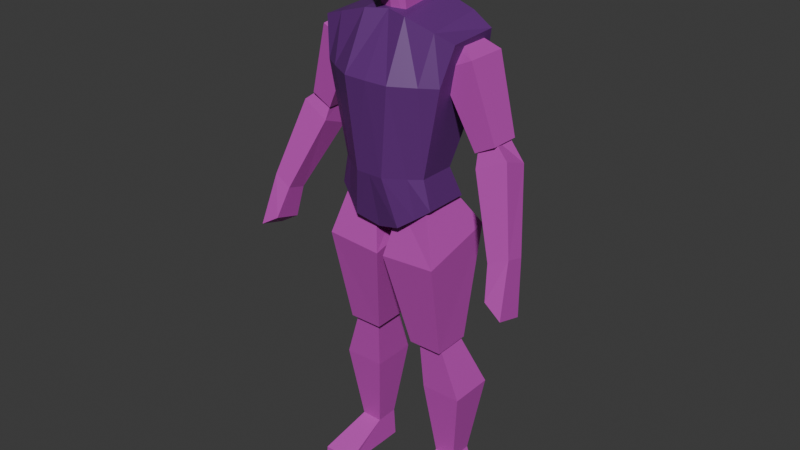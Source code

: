 # Source: hero.blend  (saved by Blender 4.2.66; exported with 4.5.12 LTS)
import bpy
from mathutils import Matrix  # noqa: F401  (used for matrix-valued properties, if any)

bpy.ops.wm.read_factory_settings(use_empty=True)
scene = bpy.context.scene
scene.name = 'Scene'

# ---- collections
col_collection = bpy.data.collections.new('Collection'); scene.collection.children.link(col_collection)

# ---- materials (node trees are filled in below, after node groups)
mat_bodymaterial = bpy.data.materials.new('bodyMaterial')
mat_armmaterial = bpy.data.materials.new('armMaterial')
mat_legmaterial = bpy.data.materials.new('legMaterial')
mat_headmaterial = bpy.data.materials.new('headMaterial')

# ---- material node trees
mat_bodymaterial.use_nodes = True; mat_bodymaterial.node_tree.nodes.clear()
_N = mat_bodymaterial.node_tree.nodes; _L = mat_bodymaterial.node_tree.links
n0 = _N.new('ShaderNodeBsdfPrincipled'); n0.name = 'Principled BSDF'; n0.location = (10, 300)
n0.inputs[0].default_value = (0.1248, 0.02315, 0.1981, 1.0)
n1 = _N.new('ShaderNodeOutputMaterial'); n1.name = 'Material Output'; n1.location = (300, 300)
_L.new(n0.outputs[0], n1.inputs[0])
n1.is_active_output = True
mat_armmaterial.use_nodes = True; mat_armmaterial.node_tree.nodes.clear()
_N = mat_armmaterial.node_tree.nodes; _L = mat_armmaterial.node_tree.links
n0 = _N.new('ShaderNodeBsdfPrincipled'); n0.name = 'Principled BSDF'; n0.location = (10, 300)
n0.inputs[0].default_value = (0.5395, 0.06301, 0.4793, 1.0)
n1 = _N.new('ShaderNodeOutputMaterial'); n1.name = 'Material Output'; n1.location = (300, 300)
_L.new(n0.outputs[0], n1.inputs[0])
n1.is_active_output = True
mat_legmaterial.use_nodes = True; mat_legmaterial.node_tree.nodes.clear()
_N = mat_legmaterial.node_tree.nodes; _L = mat_legmaterial.node_tree.links
n0 = _N.new('ShaderNodeBsdfPrincipled'); n0.name = 'Principled BSDF'; n0.location = (10, 300)
n0.inputs[0].default_value = (0.5395, 0.06301, 0.4793, 1.0)
n1 = _N.new('ShaderNodeOutputMaterial'); n1.name = 'Material Output'; n1.location = (300, 300)
_L.new(n0.outputs[0], n1.inputs[0])
n1.is_active_output = True
mat_headmaterial.use_nodes = True; mat_headmaterial.node_tree.nodes.clear()
_N = mat_headmaterial.node_tree.nodes; _L = mat_headmaterial.node_tree.links
n0 = _N.new('ShaderNodeBsdfPrincipled'); n0.name = 'Principled BSDF'; n0.location = (10, 300)
n0.inputs[0].default_value = (0.5395, 0.06301, 0.4793, 1.0)
n1 = _N.new('ShaderNodeOutputMaterial'); n1.name = 'Material Output'; n1.location = (300, 300)
_L.new(n0.outputs[0], n1.inputs[0])
n1.is_active_output = True

# ---- world
world_world = bpy.data.worlds.new('World'); scene.world = world_world
world_world.use_nodes = True; world_world.node_tree.nodes.clear()
_N = world_world.node_tree.nodes; _L = world_world.node_tree.links
n0 = _N.new('ShaderNodeOutputWorld'); n0.name = 'World Output'; n0.location = (300, 300)
n1 = _N.new('ShaderNodeBackground'); n1.name = 'Background'; n1.location = (10, 300)
n1.inputs[0].default_value = (0.05088, 0.05088, 0.05088, 1.0)
_L.new(n1.outputs[0], n0.inputs[0])
n0.is_active_output = True
world_world.color = (0.05088, 0.05088, 0.05088)
world_world.sun_shadow_jitter_overblur = 0.0

# ---- meshes
me_cube_001 = bpy.data.meshes.new('Cube.001')
me_cube_001.from_pydata([(0.6084, -0.2754, 3.76), (0.8394, -0.2173, 5.605), (0.6084, 0.2712, 3.76), (0.8394, 0.3804, 5.636), (0.0, 0.5531, 3.448), (0.0, 0.3997, 5.907), (0.0, -0.3863, 3.448), (0.0, -0.2169, 5.814), (0.7366, 0.4479, 5.157), (0.5285, 0.151, 4.115), (0.7366, -0.3147, 5.157), (0.5285, -0.292, 4.115), (0.0, -0.5942, 5.157), (0.0, -0.5444, 4.115), (0.0, 0.6283, 5.157), (0.0, 0.3991, 4.115), (0.2587, 0.4159, 5.884), (0.6056, 0.3965, 5.776), (0.2876, -0.4298, 3.529), (0.4538, -0.3441, 3.645), (0.4538, 0.3966, 3.645), (0.2876, 0.5462, 3.529), (0.6056, -0.252, 5.683), (0.2587, -0.283, 5.791), (0.396, -0.4004, 4.115), (0.1662, -0.5444, 4.115), (0.5521, -0.4315, 5.157), (0.276, -0.5863, 5.157), (0.1662, 0.3363, 4.115), (0.396, 0.2343, 4.115), (0.276, 0.5813, 5.157), (0.5521, 0.5033, 5.157)], [], [(31, 17, 3, 8), (8, 3, 1, 10), (20, 2, 0, 19), (16, 5, 7, 23), (27, 23, 7, 12), (18, 25, 13, 6), (25, 27, 12, 13), (2, 9, 11, 0), (9, 8, 10, 11), (20, 29, 9, 2), (29, 31, 8, 9), (15, 14, 30, 28), (28, 30, 31, 29), (4, 15, 28, 21), (21, 28, 29, 20), (11, 10, 26, 24), (24, 26, 27, 25), (0, 11, 24, 19), (19, 24, 25, 18), (10, 1, 22, 26), (26, 22, 23, 27), (3, 17, 22, 1), (17, 16, 23, 22), (4, 21, 18, 6), (21, 20, 19, 18), (14, 5, 16, 30), (30, 16, 17, 31)])
_uv = me_cube_001.uv_layers.new(name='UVMap')
_uv.uv.foreach_set('vector', [0.5417, 0.4583, 0.625, 0.4583, 0.625, 0.5, 0.5417, 0.5, 0.5417, 0.5, 0.625, 0.5, 0.625, 0.75, 0.5417, 0.75, 0.3333, 0.5, 0.375, 0.5, 0.375, 0.75, 0.3333, 0.75, 0.7083, 0.5, 0.75, 0.5, 0.75, 0.75, 0.7083, 0.75, 0.5417, 0.8333, 0.625, 0.8333, 0.625, 0.875, 0.5417, 0.875, 0.375, 0.8333, 0.4583, 0.8333, 0.4583, 0.875, 0.375, 0.875, 0.4583, 0.8333, 0.5417, 0.8333, 0.5417, 0.875, 0.4583, 0.875, 0.375, 0.5, 0.4583, 0.5, 0.4583, 0.75, 0.375, 0.75, 0.4583, 0.5, 0.5417, 0.5, 0.5417, 0.75, 0.4583, 0.75, 0.375, 0.4583, 0.4583, 0.4583, 0.4583, 0.5, 0.375, 0.5, 0.4583, 0.4583, 0.5417, 0.4583, 0.5417, 0.5, 0.4583, 0.5, 0.4583, 0.375, 0.5417, 0.375, 0.5417, 0.4167, 0.4583, 0.4167, 0.4583, 0.4167, 0.5417, 0.4167, 0.5417, 0.4583, 0.4583, 0.4583, 0.375, 0.375, 0.4583, 0.375, 0.4583, 0.4167, 0.375, 0.4167, 0.375, 0.4167, 0.4583, 0.4167, 0.4583, 0.4583, 0.375, 0.4583, 0.4583, 0.75, 0.5417, 0.75, 0.5417, 0.7917, 0.4583, 0.7917, 0.4583, 0.7917, 0.5417, 0.7917, 0.5417, 0.8333, 0.4583, 0.8333, 0.375, 0.75, 0.4583, 0.75, 0.4583, 0.7917, 0.375, 0.7917, 0.375, 0.7917, 0.4583, 0.7917, 0.4583, 0.8333, 0.375, 0.8333, 0.5417, 0.75, 0.625, 0.75, 0.625, 0.7917, 0.5417, 0.7917, 0.5417, 0.7917, 0.625, 0.7917, 0.625, 0.8333, 0.5417, 0.8333, 0.625, 0.5, 0.6667, 0.5, 0.6667, 0.75, 0.625, 0.75, 0.6667, 0.5, 0.7083, 0.5, 0.7083, 0.75, 0.6667, 0.75, 0.25, 0.5, 0.2917, 0.5, 0.2917, 0.75, 0.25, 0.75, 0.2917, 0.5, 0.3333, 0.5, 0.3333, 0.75, 0.2917, 0.75, 0.5417, 0.375, 0.625, 0.375, 0.625, 0.4167, 0.5417, 0.4167, 0.5417, 0.4167, 0.625, 0.4167, 0.625, 0.4583, 0.5417, 0.4583])
me_cube_001.materials.append(mat_bodymaterial)
me_cube_001.update()
me_cube = bpy.data.meshes.new('Cube')
me_cube.from_pydata([(0.9087, -0.205, 8.106), (0.9467, -0.01343, 8.538), (0.9087, 0.5568, 8.106), (0.9467, 0.3652, 8.538), (1.501, -0.205, 8.382), (1.15, -0.01343, 8.611), (1.501, 0.5568, 8.382), (1.15, 0.3652, 8.611), (1.534, -0.09178, 6.863), (1.534, 0.4435, 6.863), (1.906, -0.09178, 7.058), (1.906, 0.4435, 7.058), (1.595, -0.1441, 6.628), (1.544, 0.004378, 7.04), (1.595, 0.3334, 6.448), (1.544, 0.3688, 7.032), (2.126, -0.07575, 6.878), (1.77, 0.03661, 7.158), (2.126, 0.4017, 6.698), (1.77, 0.401, 7.15), (2.161, -0.5352, 5.325), (2.161, -0.1797, 5.228), (2.519, -0.4923, 5.483), (2.519, -0.1368, 5.386), (2.283, -0.7478, 4.766), (2.283, -0.2465, 4.628), (2.623, -0.8035, 4.562), (2.623, -0.3023, 4.423)], [], [(0, 1, 3, 2), (2, 3, 7, 6), (6, 7, 5, 4), (4, 5, 1, 0), (0, 2, 9, 8), (7, 3, 1, 5), (9, 11, 10, 8), (6, 4, 10, 11), (4, 0, 8, 10), (2, 6, 11, 9), (12, 13, 15, 14), (14, 15, 19, 18), (18, 19, 17, 16), (16, 17, 13, 12), (12, 14, 21, 20), (19, 15, 13, 17), (23, 22, 26, 27), (18, 16, 22, 23), (16, 12, 20, 22), (14, 18, 23, 21), (25, 27, 26, 24), (20, 21, 25, 24), (22, 20, 24, 26), (21, 23, 27, 25)])
_uv = me_cube.uv_layers.new(name='UVMap')
_uv.uv.foreach_set('vector', [0.375, 0.0, 0.625, 0.0, 0.625, 0.25, 0.375, 0.25, 0.375, 0.25, 0.625, 0.25, 0.625, 0.5, 0.375, 0.5, 0.375, 0.5, 0.625, 0.5, 0.625, 0.75, 0.375, 0.75, 0.375, 0.75, 0.625, 0.75, 0.625, 1.0, 0.375, 1.0, 0.375, 0.0, 0.375, 0.25, 0.375, 0.25, 0.375, 0.0, 0.625, 0.5, 0.875, 0.5, 0.875, 0.75, 0.625, 0.75, 0.125, 0.5, 0.375, 0.5, 0.375, 0.75, 0.125, 0.75, 0.375, 0.5, 0.375, 0.75, 0.375, 0.75, 0.375, 0.5, 0.375, 0.75, 0.375, 1.0, 0.375, 1.0, 0.375, 0.75, 0.375, 0.25, 0.375, 0.5, 0.375, 0.5, 0.375, 0.25, 0.375, 0.0, 0.625, 0.0, 0.625, 0.25, 0.375, 0.25, 0.375, 0.25, 0.625, 0.25, 0.625, 0.5, 0.375, 0.5, 0.375, 0.5, 0.625, 0.5, 0.625, 0.75, 0.375, 0.75, 0.375, 0.75, 0.625, 0.75, 0.625, 1.0, 0.375, 1.0, 0.375, 0.0, 0.375, 0.25, 0.375, 0.25, 0.375, 0.0, 0.625, 0.5, 0.875, 0.5, 0.875, 0.75, 0.625, 0.75, 0.375, 0.5, 0.375, 0.75, 0.375, 0.75, 0.375, 0.5, 0.375, 0.5, 0.375, 0.75, 0.375, 0.75, 0.375, 0.5, 0.375, 0.75, 0.375, 1.0, 0.375, 1.0, 0.375, 0.75, 0.375, 0.25, 0.375, 0.5, 0.375, 0.5, 0.375, 0.25, 0.125, 0.5, 0.375, 0.5, 0.375, 0.75, 0.125, 0.75, 0.375, 0.0, 0.375, 0.25, 0.375, 0.25, 0.375, 0.0, 0.375, 0.75, 0.375, 1.0, 0.375, 1.0, 0.375, 0.75, 0.375, 0.25, 0.375, 0.5, 0.375, 0.5, 0.375, 0.25])
me_cube.materials.append(mat_armmaterial)
me_cube.update()
me_cube_002 = bpy.data.meshes.new('Cube.002')
me_cube_002.from_pydata([(0.06565, -0.5909, 4.75), (0.2609, -0.3678, 5.657), (0.06565, 0.8009, 5.101), (0.2609, 0.3678, 5.657), (1.103, -0.5909, 4.819), (0.7811, -0.3678, 5.868), (1.103, 0.8009, 5.17), (0.7811, 0.3678, 5.868), (0.3671, -0.2094, 2.98), (0.3671, 0.4966, 2.997), (1.004, -0.2094, 2.98), (1.004, 0.4966, 2.997), (0.5224, -0.02515, 2.01), (0.4691, -0.1066, 3.139), (0.5224, 0.8137, 2.014), (0.4691, 0.4023, 3.152), (1.284, -0.02515, 2.01), (0.8977, -0.1066, 3.139), (1.284, 0.8137, 2.014), (0.8977, 0.4023, 3.152), (0.6936, 0.1591, 0.5445), (0.6936, 0.5909, 0.5488), (1.091, 0.1591, 0.5481), (1.091, 0.5909, 0.5524), (0.6598, 0.1506, 0.01666), (0.6598, 0.5909, 0.01666), (1.276, 0.1506, 0.02023), (1.276, 0.5909, 0.02023), (0.6549, -0.7183, 0.1387), (1.271, -0.7183, 0.1423), (0.6597, -0.7226, 0.03084), (1.276, -0.7226, 0.03441)], [], [(0, 1, 3, 2), (2, 3, 7, 6), (6, 7, 5, 4), (4, 5, 1, 0), (0, 2, 9, 8), (7, 3, 1, 5), (9, 11, 10, 8), (6, 4, 10, 11), (4, 0, 8, 10), (2, 6, 11, 9), (12, 13, 15, 14), (14, 15, 19, 18), (18, 19, 17, 16), (16, 17, 13, 12), (12, 14, 21, 20), (19, 15, 13, 17), (21, 23, 27, 25), (18, 16, 22, 23), (16, 12, 20, 22), (14, 18, 23, 21), (25, 27, 26, 24), (23, 22, 26, 27), (20, 21, 25, 24), (20, 24, 30, 28), (29, 28, 30, 31), (24, 26, 31, 30), (22, 20, 28, 29), (26, 22, 29, 31)])
_uv = me_cube_002.uv_layers.new(name='UVMap')
_uv.uv.foreach_set('vector', [0.375, 0.0, 0.625, 0.0, 0.625, 0.25, 0.375, 0.25, 0.375, 0.25, 0.625, 0.25, 0.625, 0.5, 0.375, 0.5, 0.375, 0.5, 0.625, 0.5, 0.625, 0.75, 0.375, 0.75, 0.375, 0.75, 0.625, 0.75, 0.625, 1.0, 0.375, 1.0, 0.375, 0.0, 0.375, 0.25, 0.375, 0.25, 0.375, 0.0, 0.625, 0.5, 0.875, 0.5, 0.875, 0.75, 0.625, 0.75, 0.125, 0.5, 0.375, 0.5, 0.375, 0.75, 0.125, 0.75, 0.375, 0.5, 0.375, 0.75, 0.375, 0.75, 0.375, 0.5, 0.375, 0.75, 0.375, 1.0, 0.375, 1.0, 0.375, 0.75, 0.375, 0.25, 0.375, 0.5, 0.375, 0.5, 0.375, 0.25, 0.375, 0.0, 0.625, 0.0, 0.625, 0.25, 0.375, 0.25, 0.375, 0.25, 0.625, 0.25, 0.625, 0.5, 0.375, 0.5, 0.375, 0.5, 0.625, 0.5, 0.625, 0.75, 0.375, 0.75, 0.375, 0.75, 0.625, 0.75, 0.625, 1.0, 0.375, 1.0, 0.375, 0.0, 0.375, 0.25, 0.375, 0.25, 0.375, 0.0, 0.625, 0.5, 0.875, 0.5, 0.875, 0.75, 0.625, 0.75, 0.375, 0.25, 0.375, 0.5, 0.375, 0.5, 0.375, 0.25, 0.375, 0.5, 0.375, 0.75, 0.375, 0.75, 0.375, 0.5, 0.375, 0.75, 0.375, 1.0, 0.375, 1.0, 0.375, 0.75, 0.375, 0.25, 0.375, 0.5, 0.375, 0.5, 0.375, 0.25, 0.125, 0.5, 0.375, 0.5, 0.375, 0.75, 0.125, 0.75, 0.375, 0.5, 0.375, 0.75, 0.375, 0.75, 0.375, 0.5, 0.375, 0.0, 0.375, 0.25, 0.375, 0.25, 0.375, 0.0, 0.375, 0.0, 0.375, 0.0, 0.375, 0.0, 0.375, 0.0, 0.375, 0.75, 0.375, 1.0, 0.375, 1.0, 0.375, 0.75, 0.125, 0.75, 0.375, 0.75, 0.375, 0.75, 0.125, 0.75, 0.375, 0.75, 0.375, 1.0, 0.375, 1.0, 0.375, 0.75, 0.375, 0.75, 0.375, 0.75, 0.375, 0.75, 0.375, 0.75])
me_cube_002.materials.append(mat_legmaterial)
me_cube_002.update()
me_cube_003 = bpy.data.meshes.new('Cube.003')
me_cube_003.from_pydata([(0.06331, -0.07351, 1.662), (0.07111, -0.07044, 1.733), (0.06331, 0.04918, 1.683), (0.07111, 0.04345, 1.733), (0.04815, -0.07658, 1.61), (0.05867, -0.07474, 1.773), (0.04815, 0.03487, 1.655), (0.05867, 0.03548, 1.779), (0.0, 0.02903, 1.646), (0.0, 0.05357, 1.794), (0.0, -0.1106, 1.58), (0.0, -0.1039, 1.769), (0.0, -0.1155, 1.725), (0.0, -0.1315, 1.657), (0.0, 0.08915, 1.736), (0.0, 0.06563, 1.665), (0.05241, -0.0427, 1.613), (0.05241, -0.002077, 1.633), (0.05867, -0.0008507, 1.788), (0.05867, -0.04515, 1.788), (0.0, 0.002726, 1.802), (0.0, -0.05487, 1.797), (0.0, -0.01016, 1.595), (0.0, -0.05793, 1.582), (0.06893, 0.003443, 1.685), (0.06893, -0.04086, 1.685), (0.07111, -0.0008507, 1.733), (0.07111, -0.04515, 1.733), (0.04369, -0.03239, 1.492), (0.04369, -0.04772, 1.628), (0.04369, 0.07961, 1.509), (0.04369, 0.03527, 1.685), (0.0, 0.09617, 1.509), (0.0, 0.04148, 1.685), (0.0, -0.04199, 1.492), (0.0, -0.0609, 1.628)], [], [(25, 27, 1, 0), (14, 9, 7, 3), (27, 19, 5, 1), (16, 25, 0, 4), (23, 16, 4, 10), (0, 1, 12, 13), (19, 21, 11, 5), (8, 15, 2, 6), (1, 5, 11, 12), (4, 0, 13, 10), (15, 14, 3, 2), (7, 9, 20, 18), (18, 20, 21, 19), (8, 6, 17, 22), (22, 17, 16, 23), (6, 2, 24, 17), (17, 24, 25, 16), (3, 7, 18, 26), (26, 18, 19, 27), (2, 3, 26, 24), (24, 26, 27, 25), (32, 33, 31, 30), (30, 31, 29, 28), (32, 30, 28, 34), (31, 33, 35, 29), (28, 29, 35, 34)])
_uv = me_cube_003.uv_layers.new(name='UVMap')
_uv.uv.foreach_set('vector', [0.4583, 0.6667, 0.5417, 0.6667, 0.5417, 0.75, 0.4583, 0.75, 0.5417, 0.375, 0.625, 0.375, 0.625, 0.5, 0.5417, 0.5, 0.5417, 0.6667, 0.625, 0.6667, 0.625, 0.75, 0.5417, 0.75, 0.375, 0.6667, 0.4583, 0.6667, 0.4583, 0.75, 0.375, 0.75, 0.25, 0.6667, 0.375, 0.6667, 0.375, 0.75, 0.25, 0.75, 0.4583, 0.75, 0.5417, 0.75, 0.5417, 0.875, 0.4583, 0.875, 0.625, 0.6667, 0.75, 0.6667, 0.75, 0.75, 0.625, 0.75, 0.375, 0.375, 0.4583, 0.375, 0.4583, 0.5, 0.375, 0.5, 0.5417, 0.75, 0.625, 0.75, 0.625, 0.875, 0.5417, 0.875, 0.375, 0.75, 0.4583, 0.75, 0.4583, 0.875, 0.375, 0.875, 0.4583, 0.375, 0.5417, 0.375, 0.5417, 0.5, 0.4583, 0.5, 0.625, 0.5, 0.75, 0.5, 0.75, 0.5833, 0.625, 0.5833, 0.625, 0.5833, 0.75, 0.5833, 0.75, 0.6667, 0.625, 0.6667, 0.25, 0.5, 0.375, 0.5, 0.375, 0.5833, 0.25, 0.5833, 0.25, 0.5833, 0.375, 0.5833, 0.375, 0.6667, 0.25, 0.6667, 0.375, 0.5, 0.4583, 0.5, 0.4583, 0.5833, 0.375, 0.5833, 0.375, 0.5833, 0.4583, 0.5833, 0.4583, 0.6667, 0.375, 0.6667, 0.5417, 0.5, 0.625, 0.5, 0.625, 0.5833, 0.5417, 0.5833, 0.5417, 0.5833, 0.625, 0.5833, 0.625, 0.6667, 0.5417, 0.6667, 0.4583, 0.5, 0.5417, 0.5, 0.5417, 0.5833, 0.4583, 0.5833, 0.4583, 0.5833, 0.5417, 0.5833, 0.5417, 0.6667, 0.4583, 0.6667, 0.4719, 0.375, 0.625, 0.375, 0.625, 0.5, 0.4719, 0.5, 0.4719, 0.5, 0.625, 0.5, 0.625, 0.75, 0.4719, 0.75, 0.25, 0.5, 0.4719, 0.5, 0.4719, 0.75, 0.25, 0.75, 0.625, 0.5, 0.75, 0.5, 0.75, 0.75, 0.625, 0.75, 0.4719, 0.75, 0.625, 0.75, 0.625, 0.875, 0.4719, 0.875])
me_cube_003.materials.append(mat_headmaterial)
me_cube_003.update()
arm_armature = bpy.data.armatures.new('Armature')  # bones are not reproduced

# ---- objects
ob_body = bpy.data.objects.new('body', me_cube_001)
ob_arms = bpy.data.objects.new('arms', me_cube)
ob_legs = bpy.data.objects.new('legs', me_cube_002)
ob_head = bpy.data.objects.new('head', me_cube_003)
ob_armature = bpy.data.objects.new('Armature', arm_armature)

# ---- transforms, parenting, visibility, modifiers, constraints
ob_body.parent = ob_armature
ob_body.location = (0.0, 0.0, 0.0)
ob_body.scale = (0.264, 0.264, 0.264)
_vg = ob_body.vertex_groups.new(name='body')
_vg.add([0, 1, 2, 3, 4, 5, 6, 7, 8, 9, 10, 11, 12, 13, 14, 15, 16, 17, 18, 19, 20, 21, 22, 23, 24, 25, 26, 27, 28, 29, 30, 31], 1.0, 'REPLACE')
_vg = ob_body.vertex_groups.new(name='head')
_vg = ob_body.vertex_groups.new(name='upperarm.l')
_vg = ob_body.vertex_groups.new(name='lowerarm.l')
_vg = ob_body.vertex_groups.new(name='upperleg.l')
_vg = ob_body.vertex_groups.new(name='lowerleg.l')
_vg = ob_body.vertex_groups.new(name='foot.l')
_vg = ob_body.vertex_groups.new(name='upperarm.r')
_vg = ob_body.vertex_groups.new(name='lowerarm.r')
_vg = ob_body.vertex_groups.new(name='upperleg.r')
_vg = ob_body.vertex_groups.new(name='lowerleg.r')
_vg = ob_body.vertex_groups.new(name='foot.r')
_m = ob_body.modifiers.new('Mirror', 'MIRROR')
_m.use_clip = True
_m = ob_body.modifiers.new('Armature', 'ARMATURE')
_m.object = ob_armature
ob_arms.parent = ob_armature
ob_arms.location = (0.0, 0.0, 0.0)
ob_arms.scale = (0.1718, 0.1718, 0.1718)
_vg = ob_arms.vertex_groups.new(name='body')
_vg = ob_arms.vertex_groups.new(name='head')
_vg = ob_arms.vertex_groups.new(name='upperarm.l')
_vg.add([0, 1, 2, 3, 4, 5, 6, 7, 8, 9, 10, 11], 1.0, 'REPLACE')
_vg = ob_arms.vertex_groups.new(name='lowerarm.l')
_vg.add([12, 13, 14, 15, 16, 17, 18, 19, 20, 21, 22, 23, 24, 25, 26, 27], 1.0, 'REPLACE')
_vg = ob_arms.vertex_groups.new(name='upperleg.l')
_vg = ob_arms.vertex_groups.new(name='lowerleg.l')
_vg = ob_arms.vertex_groups.new(name='foot.l')
_vg = ob_arms.vertex_groups.new(name='upperarm.r')
_vg = ob_arms.vertex_groups.new(name='lowerarm.r')
_vg = ob_arms.vertex_groups.new(name='upperleg.r')
_vg = ob_arms.vertex_groups.new(name='lowerleg.r')
_vg = ob_arms.vertex_groups.new(name='foot.r')
_m = ob_arms.modifiers.new('Mirror', 'MIRROR')
_m = ob_arms.modifiers.new('Armature', 'ARMATURE')
_m.object = ob_armature
ob_legs.parent = ob_armature
ob_legs.location = (0.0, 0.0, -5.96e-08)
ob_legs.scale = (0.1718, 0.1718, 0.1718)
_vg = ob_legs.vertex_groups.new(name='body')
_vg = ob_legs.vertex_groups.new(name='head')
_vg = ob_legs.vertex_groups.new(name='upperarm.l')
_vg = ob_legs.vertex_groups.new(name='lowerarm.l')
_vg = ob_legs.vertex_groups.new(name='upperleg.l')
_vg.add([0, 1, 2, 3, 4, 5, 6, 7, 8, 9, 10, 11], 1.0, 'REPLACE')
_vg = ob_legs.vertex_groups.new(name='lowerleg.l')
_vg.add([12, 13, 14, 15, 16, 17, 18, 19, 20, 21, 22, 23], 1.0, 'REPLACE')
_vg = ob_legs.vertex_groups.new(name='foot.l')
_vg.add([24, 25, 26, 27, 28, 29, 30, 31], 1.0, 'REPLACE')
_vg = ob_legs.vertex_groups.new(name='upperarm.r')
_vg = ob_legs.vertex_groups.new(name='lowerarm.r')
_vg = ob_legs.vertex_groups.new(name='upperleg.r')
_vg = ob_legs.vertex_groups.new(name='lowerleg.r')
_vg = ob_legs.vertex_groups.new(name='foot.r')
_m = ob_legs.modifiers.new('Mirror', 'MIRROR')
_m = ob_legs.modifiers.new('Armature', 'ARMATURE')
_m.object = ob_armature
ob_head.parent = ob_armature
ob_head.location = (0.0, 0.0, 0.0)
_vg = ob_head.vertex_groups.new(name='body')
_vg = ob_head.vertex_groups.new(name='head')
_vg.add([0, 1, 2, 3, 4, 5, 6, 7, 8, 9, 10, 11, 12, 13, 14, 15, 16, 17, 18, 19, 20, 21, 22, 23, 24, 25, 26, 27, 28, 29, 30, 31, 32, 33, 34, 35], 1.0, 'REPLACE')
_vg = ob_head.vertex_groups.new(name='upperarm.l')
_vg = ob_head.vertex_groups.new(name='lowerarm.l')
_vg = ob_head.vertex_groups.new(name='upperleg.l')
_vg = ob_head.vertex_groups.new(name='lowerleg.l')
_vg = ob_head.vertex_groups.new(name='foot.l')
_vg = ob_head.vertex_groups.new(name='upperarm.r')
_vg = ob_head.vertex_groups.new(name='lowerarm.r')
_vg = ob_head.vertex_groups.new(name='upperleg.r')
_vg = ob_head.vertex_groups.new(name='lowerleg.r')
_vg = ob_head.vertex_groups.new(name='foot.r')
_m = ob_head.modifiers.new('Mirror', 'MIRROR')
_m.use_clip = True
_m = ob_head.modifiers.new('Armature', 'ARMATURE')
_m.object = ob_armature
ob_armature.location = (0.0, 0.0, 0.0)

# ---- collection membership
col_collection.objects.link(ob_body)
col_collection.objects.link(ob_arms)
col_collection.objects.link(ob_legs)
col_collection.objects.link(ob_head)
col_collection.objects.link(ob_armature)

# ---- scene / render settings (as saved in the file)
scene.frame_start = 1; scene.frame_end = 59; scene.frame_set(26)
scene.render.engine = 'BLENDER_EEVEE_NEXT'
bpy.context.view_layer.update()

# ---- added for rendering (the .blend has no active camera and no usable light): camera, sun
cam_auto = bpy.data.cameras.new('AutoCamera')
cam_auto.lens = 50.0
cam_auto.sensor_width = 36.0
cam_auto.clip_end = 1000.0
ob_auto_camera = bpy.data.objects.new('AutoCamera', cam_auto)
scene.collection.objects.link(ob_auto_camera)
ob_auto_camera.location = (1.85074, -2.23134, 2.35725)
ob_auto_camera.rotation_euler = (1.09748, -7.21219e-08, 0.694738)
scene.camera = ob_auto_camera
light_auto_sun = bpy.data.lights.new('AutoSun', 'SUN')
light_auto_sun.energy = 3.0
light_auto_sun.angle = 0.0523599
ob_auto_sun = bpy.data.objects.new('AutoSun', light_auto_sun)
scene.collection.objects.link(ob_auto_sun)
ob_auto_sun.rotation_euler = (0.872665, 0.174533, 0.523599)
bpy.context.view_layer.update()
